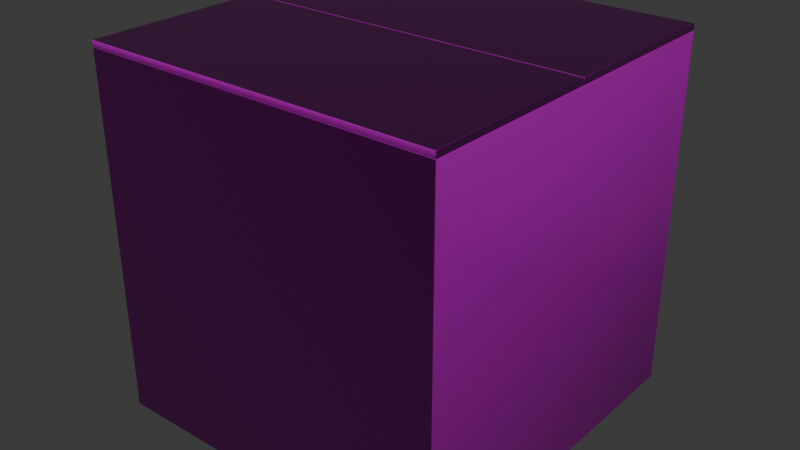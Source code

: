 # Source: cardboardsafe.blend  (saved by Blender 4.5.90; exported with 4.5.12 LTS)
import bpy
from mathutils import Matrix  # noqa: F401  (used for matrix-valued properties, if any)

bpy.ops.wm.read_factory_settings(use_empty=True)
scene = bpy.context.scene
scene.name = 'Scene'

# ---- collections
col_collection = bpy.data.collections.new('Collection'); scene.collection.children.link(col_collection)

# ---- images (referenced by path relative to the original .blend; pixels are not part of the script)
import os
ASSET_DIR = os.environ.get("B2B_ASSET_DIR", "")  # directory of the original .blend (textures are referenced by path, not embedded)
HERE = os.path.dirname(os.path.abspath(__file__))  # packed textures are extracted next to this script under _unpacked/

def load_image(name, relpath, width, height, colorspace="sRGB"):
    """Load a texture the original file referenced (path relative to the .blend, or extracted next to this script)."""
    p = next((c for c in (os.path.join(HERE, relpath), os.path.join(ASSET_DIR, relpath)) if relpath and os.path.exists(c)), "")
    if p:
        img = bpy.data.images.load(p, check_existing=True)
        img.name = name
    else:  # same state as the original file: an image datablock whose file is absent (Cycles renders it pink)
        img = bpy.data.images.new(name, width, height)
        img.source = "FILE"
        img.filepath = "//" + (relpath or name)
    img.colorspace_settings.name = colorspace
    return img
img_cardboardsafe_defaultmaterial_height_png = load_image('cardboardsafe_DefaultMaterial_Height.png', 'cardboardsafe_DefaultMaterial_Height.png', 1024, 1024, 'Non-Color')
img_cardboardsafe_defaultmaterial_basecolor_png = load_image('cardboardsafe_DefaultMaterial_BaseColor.png', 'cardboardsafe_DefaultMaterial_BaseColor.png', 1024, 1024, 'sRGB')
img_cardboardsafe_defaultmaterial_metallic_png = load_image('cardboardsafe_DefaultMaterial_Metallic.png', 'cardboardsafe_DefaultMaterial_Metallic.png', 1024, 1024, 'Non-Color')
img_cardboardsafe_defaultmaterial_roughness_png = load_image('cardboardsafe_DefaultMaterial_Roughness.png', 'cardboardsafe_DefaultMaterial_Roughness.png', 1024, 1024, 'Non-Color')
img_cardboardsafe_defaultmaterial_normal_png = load_image('cardboardsafe_DefaultMaterial_Normal.png', 'cardboardsafe_DefaultMaterial_Normal.png', 1024, 1024, 'Non-Color')

# ---- materials (node trees are filled in below, after node groups)
mat_material = bpy.data.materials.new('Material')
mat_material.alpha_threshold = 0.0
mat_material.roughness = 0.5
mat_material.line_color = (0.0, 0.0, 0.0, 1.0)

# ---- material node trees
mat_material.use_nodes = True; mat_material.node_tree.nodes.clear()
_N = mat_material.node_tree.nodes; _L = mat_material.node_tree.links
n0 = _N.new('ShaderNodeOutputMaterial'); n0.name = 'Material Output'; n0.location = (200, 100)
n1 = _N.new('ShaderNodeBsdfPrincipled'); n1.name = 'Principled BSDF'; n1.location = (-200, 100)
n1.inputs[3].default_value = 1.45
n2 = _N.new('ShaderNodeTexImage'); n2.name = 'Image Texture'; n2.location = (85, -876)
n2.label = 'Displacement'
n2.image = img_cardboardsafe_defaultmaterial_height_png
n3 = _N.new('ShaderNodeDisplacement'); n3.name = 'Displacement'; n3.location = (-100, -600)
n4 = _N.new('ShaderNodeTexImage'); n4.name = 'Image Texture.001'; n4.location = (85, -36)
n4.label = 'Base Color'
n4.image = img_cardboardsafe_defaultmaterial_basecolor_png
n5 = _N.new('ShaderNodeTexImage'); n5.name = 'Image Texture.002'; n5.location = (85, -316)
n5.label = 'Metallic'
n5.image = img_cardboardsafe_defaultmaterial_metallic_png
n6 = _N.new('ShaderNodeTexImage'); n6.name = 'Image Texture.003'; n6.location = (85, -596)
n6.label = 'Roughness'
n6.image = img_cardboardsafe_defaultmaterial_roughness_png
n7 = _N.new('ShaderNodeTexImage'); n7.name = 'Image Texture.004'; n7.location = (85, -1156)
n7.label = 'Normal'
n7.image = img_cardboardsafe_defaultmaterial_normal_png
n8 = _N.new('ShaderNodeNormalMap'); n8.name = 'Normal Map'; n8.location = (-450, -820)
n9 = _N.new('ShaderNodeMapping'); n9.name = 'Mapping'; n9.location = (230, -36)
n10 = _N.new('NodeReroute'); n10.name = 'Reroute'; n10.location = (35, -673)
n10.width = 10
n10.socket_idname = 'NodeSocketVector'
n11 = _N.new('ShaderNodeTexCoord'); n11.name = 'Texture Coordinate'; n11.location = (30, -36)
n12 = _N.new('NodeFrame'); n12.name = 'Frame'; n12.location = (-1480, 136)
n12.label = 'Mapping'
n12.width = 400
n13 = _N.new('NodeFrame'); n13.name = 'Frame.001'; n13.location = (-835, 336)
n13.label = 'Textures'
n13.width = 355
n2.parent = n13
n4.parent = n13
n5.parent = n13
n6.parent = n13
n7.parent = n13
n9.parent = n12
n10.parent = n13
n11.parent = n12
_L.new(n1.outputs[0], n0.inputs[0])
_L.new(n2.outputs[0], n3.inputs[0])
_L.new(n3.outputs[0], n0.inputs[2])
_L.new(n4.outputs[0], n1.inputs[0])
_L.new(n5.outputs[0], n1.inputs[1])
_L.new(n6.outputs[0], n1.inputs[2])
_L.new(n7.outputs[0], n8.inputs[1])
_L.new(n8.outputs[0], n1.inputs[5])
_L.new(n10.outputs[0], n4.inputs[0])
_L.new(n10.outputs[0], n5.inputs[0])
_L.new(n10.outputs[0], n6.inputs[0])
_L.new(n10.outputs[0], n2.inputs[0])
_L.new(n10.outputs[0], n7.inputs[0])
_L.new(n9.outputs[0], n10.inputs[0])
_L.new(n11.outputs[2], n9.inputs[0])
n0.is_active_output = True

# ---- world
world_world = bpy.data.worlds.new('World'); scene.world = world_world
world_world.use_nodes = True; world_world.node_tree.nodes.clear()
_N = world_world.node_tree.nodes; _L = world_world.node_tree.links
n0 = _N.new('ShaderNodeOutputWorld'); n0.name = 'World Output'; n0.location = (200, 100)
n1 = _N.new('ShaderNodeBackground'); n1.name = 'Background'; n1.location = (-200, 100)
n1.inputs[0].default_value = (0.05088, 0.05088, 0.05088, 1.0)
_L.new(n1.outputs[0], n0.inputs[0])
n0.is_active_output = True
world_world.color = (0.05088, 0.05088, 0.05088)
world_world.sun_shadow_jitter_overblur = 0.0

# ---- meshes
me_cube_002 = bpy.data.meshes.new('Cube.002')
me_cube_002.from_pydata([(-0.4656, -0.4656, -0.4656), (-0.4501, -0.4501, 0.4656), (-0.4656, 0.4656, -0.4656), (-0.4501, 0.4501, 0.4656), (0.4656, -0.4656, -0.4656), (0.4501, -0.4501, 0.4656), (0.4656, 0.4656, -0.4656), (0.4501, 0.4501, 0.4656), (-0.4656, -0.4656, 0.4656), (-0.4656, 0.4656, 0.4656), (0.4656, 0.4656, 0.4656), (0.4656, -0.4656, 0.4656), (-0.4501, -0.4501, -0.4511), (-0.4501, 0.4501, -0.4511), (0.4501, 0.4501, -0.4511), (0.4501, -0.4501, -0.4511)], [], [(0, 8, 9, 2), (2, 9, 10, 6), (6, 10, 11, 4), (4, 11, 8, 0), (2, 6, 4, 0), (7, 3, 13, 14), (1, 3, 9, 8), (3, 7, 10, 9), (7, 5, 11, 10), (5, 1, 8, 11), (14, 13, 12, 15), (5, 7, 14, 15), (3, 1, 12, 13), (1, 5, 15, 12)])
me_cube_002.polygons.foreach_set('use_smooth', [True] * 14)
_uv = me_cube_002.uv_layers.new(name='UVMap')
_uv.uv.foreach_set('vector', [0.252, 0.252, 1.275e-09, 0.252, 2.03e-08, 1.532e-15, 0.252, 1.902e-08, 0.252, 0.5039, 2.55e-09, 0.5039, 2.157e-08, 0.252, 0.252, 0.252, 0.5039, 0.252, 0.252, 0.252, 0.252, -1.275e-09, 0.5039, 1.775e-08, 0.5039, 0.5039, 0.252, 0.5039, 0.252, 0.252, 0.5039, 0.252, 0.252, 0.5039, 0.252, 0.7559, 3.825e-09, 0.7559, 2.285e-08, 0.5039, 0.5039, 0.252, 0.7475, 0.252, 0.7475, 0.5, 0.5039, 0.5, 0.5081, 0.2478, 0.7517, 0.2478, 0.7559, 0.252, 0.5039, 0.252, 0.7517, 0.2478, 0.7517, 0.004191, 0.7559, 1.647e-08, 0.7559, 0.252, 0.7517, 0.004191, 0.5081, 0.004191, 0.5039, -2.55e-09, 0.7559, 1.647e-08, 0.5081, 0.004191, 0.5081, 0.2478, 0.5039, 0.252, 0.5039, -2.55e-09, 0.9911, 0.5, 0.9911, 0.7436, 0.7475, 0.7436, 0.7475, 0.5, 0.5039, 0.5, 0.7475, 0.5, 0.7475, 0.748, 0.5039, 0.748, 0.252, 0.5039, 0.4955, 0.5039, 0.4955, 0.752, 0.252, 0.752, 0.7475, 0.252, 0.9911, 0.252, 0.9911, 0.5, 0.7475, 0.5])
me_cube_002.materials.append(mat_material)
me_cube_002.update()
me_cube_003 = bpy.data.meshes.new('Cube.003')
me_cube_003.from_pydata([(-0.9311, -3.958e-08, 0.0), (-0.9311, -3.958e-08, 0.01633), (-3.578e-08, -3.958e-08, 0.0), (-3.578e-08, -3.958e-08, 0.01633), (-0.9311, -0.4648, -9.736e-10), (-0.9311, -0.4648, 0.01633), (-3.578e-08, -0.4648, -9.736e-10), (-3.578e-08, -0.4648, 0.01633)], [], [(6, 2, 3, 7), (2, 0, 1, 3), (4, 0, 2, 6), (7, 3, 1, 5), (0, 4, 5, 1), (5, 4, 6, 7)])
me_cube_003.polygons.foreach_set('use_smooth', [True] * 6)
_uv = me_cube_003.uv_layers.new(name='UVMap')
_uv.uv.foreach_set('vector', [0.6474, 0.8738, 0.6474, 0.748, 0.6429, 0.748, 0.6429, 0.8738, 0.8905, 0.252, 0.8905, 6.337e-09, 0.8861, 6.004e-09, 0.8861, 0.252, 0.8732, 0.9955, 0.999, 0.9955, 0.999, 0.7436, 0.8732, 0.7436, 0.5039, 1.0, 0.6297, 1.0, 0.6297, 0.748, 0.5039, 0.748, 0.6385, 0.8738, 0.6385, 0.748, 0.6341, 0.748, 0.6341, 0.8738, 0.8905, 0.252, 0.8949, 0.252, 0.8949, 9.683e-09, 0.8905, 9.349e-09])
me_cube_003.materials.append(mat_material)
me_cube_003.update()
me_cube_004 = bpy.data.meshes.new('Cube.004')
me_cube_004.from_pydata([(-0.9311, 3.958e-08, 0.0), (-0.9311, 3.958e-08, 0.01633), (-3.578e-08, 3.958e-08, 0.0), (-3.578e-08, 3.958e-08, 0.01633), (-0.9311, 0.4648, -9.736e-10), (-0.9311, 0.4648, 0.01633), (-3.578e-08, 0.4648, -9.736e-10), (-3.578e-08, 0.4648, 0.01633)], [], [(4, 0, 1, 5), (0, 2, 3, 1), (3, 7, 5, 1), (0, 4, 6, 2), (2, 6, 7, 3), (5, 7, 6, 4)])
me_cube_004.polygons.foreach_set('use_smooth', [True] * 6)
_uv = me_cube_004.uv_layers.new(name='UVMap')
_uv.uv.foreach_set('vector', [0.6429, 0.8738, 0.6429, 0.748, 0.6385, 0.748, 0.6385, 0.8738, 0.5039, 0.7559, 0.5039, 0.5039, 0.4995, 0.5039, 0.4995, 0.7559, 0.7559, 0.252, 0.8816, 0.252, 0.8816, 5.67e-09, 0.7559, -3.825e-09, 0.7475, 0.9955, 0.8732, 0.9955, 0.8732, 0.7436, 0.7475, 0.7436, 0.6341, 0.8738, 0.6341, 0.748, 0.6297, 0.748, 0.6297, 0.8738, 0.8816, 5.67e-09, 0.8816, 0.252, 0.8861, 0.252, 0.8861, 6.004e-09])
me_cube_004.materials.append(mat_material)
me_cube_004.update()

# ---- objects
ob_cube = bpy.data.objects.new('Cube', me_cube_002)
ob_top_1 = bpy.data.objects.new('top 1 ', me_cube_003)
ob_cube_002 = bpy.data.objects.new('Cube.002', me_cube_004)

# ---- transforms, parenting, visibility, modifiers, constraints
ob_cube.location = (-0.0007593, 0.0, 0.0002799)
_m = ob_cube.modifiers.new('Bevel', 'BEVEL')
_m.width = 0.001
_m.width_pct = 0.001
_m.segments = 2
ob_top_1.location = (0.4648, 0.4656, 0.4658)
_m = ob_top_1.modifiers.new('Bevel', 'BEVEL')
_m.width = 0.001
_m.width_pct = 0.001
_m.segments = 2
ob_cube_002.location = (0.4648, -0.4656, 0.4658)
_m = ob_cube_002.modifiers.new('Bevel', 'BEVEL')
_m.width = 0.001
_m.width_pct = 0.001
_m.segments = 2

# ---- collection membership
col_collection.objects.link(ob_cube)
col_collection.objects.link(ob_top_1)
col_collection.objects.link(ob_cube_002)

# ---- scene / render settings (as saved in the file)
scene.frame_start = 1; scene.frame_end = 250; scene.frame_set(7)
scene.render.engine = 'BLENDER_EEVEE_NEXT'
bpy.context.view_layer.update()

# ---- added for rendering (the .blend has no active camera and no usable light): camera, sun
cam_auto = bpy.data.cameras.new('AutoCamera')
cam_auto.lens = 50.0
cam_auto.sensor_width = 36.0
cam_auto.clip_end = 1000.0
ob_auto_camera = bpy.data.objects.new('AutoCamera', cam_auto)
scene.collection.objects.link(ob_auto_camera)
ob_auto_camera.location = (1.50019, -1.80113, 1.2092)
ob_auto_camera.rotation_euler = (1.09748, -7.21219e-08, 0.694738)
scene.camera = ob_auto_camera
light_auto_sun = bpy.data.lights.new('AutoSun', 'SUN')
light_auto_sun.energy = 3.0
light_auto_sun.angle = 0.0523599
ob_auto_sun = bpy.data.objects.new('AutoSun', light_auto_sun)
scene.collection.objects.link(ob_auto_sun)
ob_auto_sun.rotation_euler = (0.872665, 0.174533, 0.523599)
bpy.context.view_layer.update()
